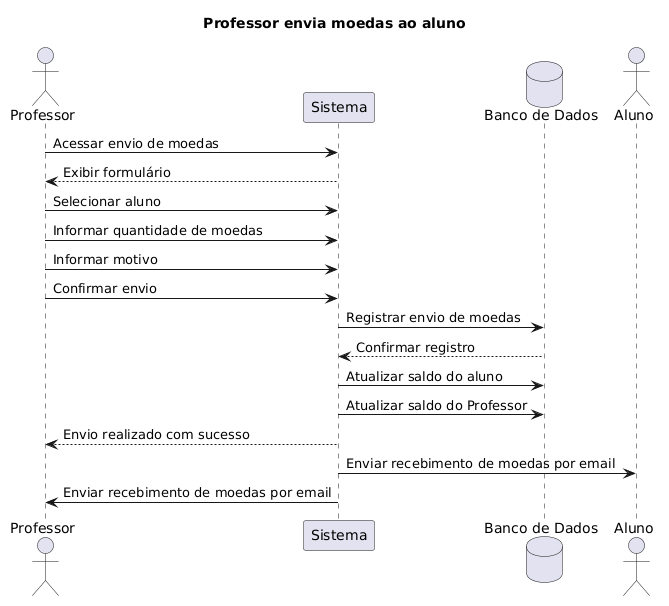

The diagram above was rendered by PlantUML. Its source (embedded in the PNG):
@startuml
title Professor envia moedas ao aluno

actor Professor
participant Sistema
database "Banco de Dados" as BD
actor Aluno

Professor -> Sistema: Acessar envio de moedas
Sistema --> Professor: Exibir formulário

Professor -> Sistema: Selecionar aluno
Professor -> Sistema: Informar quantidade de moedas
Professor -> Sistema: Informar motivo
Professor -> Sistema: Confirmar envio

Sistema -> BD: Registrar envio de moedas
BD --> Sistema: Confirmar registro

Sistema -> BD: Atualizar saldo do aluno
Sistema -> BD: Atualizar saldo do Professor

Sistema --> Professor: Envio realizado com sucesso
Sistema -> Aluno: Enviar recebimento de moedas por email
Sistema -> Professor: Enviar recebimento de moedas por email
@enduml